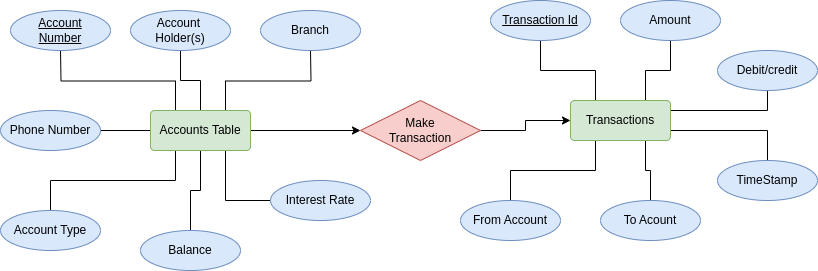

The diagram above was exported from draw.io. Its source (the exported page's mxGraphModel, read from the mxfile embedded in the PNG):
<mxGraphModel dx="1434" dy="788" grid="1" gridSize="10" guides="1" tooltips="1" connect="1" arrows="1" fold="1" page="1" pageScale="1" pageWidth="827" pageHeight="1169" math="0" shadow="0">
  <root>
    <mxCell id="0" />
    <mxCell id="1" parent="0" />
    <mxCell id="air0U7epTB94DamMLi5x-9" style="edgeStyle=orthogonalEdgeStyle;rounded=0;orthogonalLoop=1;jettySize=auto;html=1;exitX=0.5;exitY=0;exitDx=0;exitDy=0;entryX=0.5;entryY=1;entryDx=0;entryDy=0;endArrow=none;endFill=0;" parent="1" source="air0U7epTB94DamMLi5x-1" target="air0U7epTB94DamMLi5x-2" edge="1">
      <mxGeometry relative="1" as="geometry" />
    </mxCell>
    <mxCell id="air0U7epTB94DamMLi5x-10" style="edgeStyle=orthogonalEdgeStyle;rounded=0;orthogonalLoop=1;jettySize=auto;html=1;exitX=0.25;exitY=0;exitDx=0;exitDy=0;endArrow=none;endFill=0;" parent="1" source="air0U7epTB94DamMLi5x-1" edge="1">
      <mxGeometry relative="1" as="geometry">
        <mxPoint x="70" y="280.0000000000001" as="targetPoint" />
      </mxGeometry>
    </mxCell>
    <mxCell id="air0U7epTB94DamMLi5x-11" style="edgeStyle=orthogonalEdgeStyle;rounded=0;orthogonalLoop=1;jettySize=auto;html=1;exitX=0;exitY=0.5;exitDx=0;exitDy=0;entryX=1;entryY=0.5;entryDx=0;entryDy=0;endArrow=none;endFill=0;" parent="1" source="air0U7epTB94DamMLi5x-1" target="air0U7epTB94DamMLi5x-5" edge="1">
      <mxGeometry relative="1" as="geometry" />
    </mxCell>
    <mxCell id="air0U7epTB94DamMLi5x-12" style="edgeStyle=orthogonalEdgeStyle;rounded=0;orthogonalLoop=1;jettySize=auto;html=1;exitX=0.25;exitY=1;exitDx=0;exitDy=0;endArrow=none;endFill=0;" parent="1" source="air0U7epTB94DamMLi5x-1" target="air0U7epTB94DamMLi5x-6" edge="1">
      <mxGeometry relative="1" as="geometry" />
    </mxCell>
    <mxCell id="air0U7epTB94DamMLi5x-13" style="edgeStyle=orthogonalEdgeStyle;rounded=0;orthogonalLoop=1;jettySize=auto;html=1;exitX=0.5;exitY=1;exitDx=0;exitDy=0;entryX=0.5;entryY=0;entryDx=0;entryDy=0;endArrow=none;endFill=0;" parent="1" source="air0U7epTB94DamMLi5x-1" target="air0U7epTB94DamMLi5x-7" edge="1">
      <mxGeometry relative="1" as="geometry" />
    </mxCell>
    <mxCell id="air0U7epTB94DamMLi5x-14" style="edgeStyle=orthogonalEdgeStyle;rounded=0;orthogonalLoop=1;jettySize=auto;html=1;exitX=0.75;exitY=1;exitDx=0;exitDy=0;entryX=0;entryY=0.5;entryDx=0;entryDy=0;endArrow=none;endFill=0;" parent="1" source="air0U7epTB94DamMLi5x-1" target="air0U7epTB94DamMLi5x-8" edge="1">
      <mxGeometry relative="1" as="geometry" />
    </mxCell>
    <mxCell id="air0U7epTB94DamMLi5x-16" style="edgeStyle=orthogonalEdgeStyle;rounded=0;orthogonalLoop=1;jettySize=auto;html=1;exitX=0.75;exitY=0;exitDx=0;exitDy=0;endArrow=none;endFill=0;" parent="1" source="air0U7epTB94DamMLi5x-1" edge="1">
      <mxGeometry relative="1" as="geometry">
        <mxPoint x="320" y="280.0000000000001" as="targetPoint" />
      </mxGeometry>
    </mxCell>
    <mxCell id="air0U7epTB94DamMLi5x-32" style="edgeStyle=orthogonalEdgeStyle;rounded=0;orthogonalLoop=1;jettySize=auto;html=1;entryX=0;entryY=0.5;entryDx=0;entryDy=0;" parent="1" source="air0U7epTB94DamMLi5x-1" target="air0U7epTB94DamMLi5x-31" edge="1">
      <mxGeometry relative="1" as="geometry" />
    </mxCell>
    <mxCell id="air0U7epTB94DamMLi5x-1" value="Accounts Table" style="rounded=1;arcSize=10;whiteSpace=wrap;html=1;align=center;fillColor=#d5e8d4;strokeColor=#82b366;" parent="1" vertex="1">
      <mxGeometry x="160" y="340" width="100" height="40" as="geometry" />
    </mxCell>
    <mxCell id="air0U7epTB94DamMLi5x-2" value="Account&amp;nbsp;&lt;br&gt;Holder(s)" style="ellipse;whiteSpace=wrap;html=1;align=center;fillColor=#dae8fc;strokeColor=#6c8ebf;" parent="1" vertex="1">
      <mxGeometry x="140" y="240" width="100" height="40" as="geometry" />
    </mxCell>
    <mxCell id="air0U7epTB94DamMLi5x-4" value="Account &lt;br&gt;Number" style="ellipse;whiteSpace=wrap;html=1;align=center;fontStyle=4;fillColor=#dae8fc;strokeColor=#6c8ebf;" parent="1" vertex="1">
      <mxGeometry x="20" y="240" width="100" height="40" as="geometry" />
    </mxCell>
    <mxCell id="air0U7epTB94DamMLi5x-5" value="Phone Number" style="ellipse;whiteSpace=wrap;html=1;align=center;fillColor=#dae8fc;strokeColor=#6c8ebf;" parent="1" vertex="1">
      <mxGeometry x="10" y="340" width="100" height="40" as="geometry" />
    </mxCell>
    <mxCell id="air0U7epTB94DamMLi5x-6" value="Account Type" style="ellipse;whiteSpace=wrap;html=1;align=center;fillColor=#dae8fc;strokeColor=#6c8ebf;" parent="1" vertex="1">
      <mxGeometry x="10" y="440" width="100" height="40" as="geometry" />
    </mxCell>
    <mxCell id="air0U7epTB94DamMLi5x-7" value="Balance" style="ellipse;whiteSpace=wrap;html=1;align=center;fillColor=#dae8fc;strokeColor=#6c8ebf;" parent="1" vertex="1">
      <mxGeometry x="150" y="460" width="100" height="40" as="geometry" />
    </mxCell>
    <mxCell id="air0U7epTB94DamMLi5x-8" value="Interest Rate" style="ellipse;whiteSpace=wrap;html=1;align=center;fillColor=#dae8fc;strokeColor=#6c8ebf;" parent="1" vertex="1">
      <mxGeometry x="280" y="410" width="100" height="40" as="geometry" />
    </mxCell>
    <mxCell id="air0U7epTB94DamMLi5x-15" value="Branch" style="ellipse;whiteSpace=wrap;html=1;align=center;fillColor=#dae8fc;strokeColor=#6c8ebf;" parent="1" vertex="1">
      <mxGeometry x="270" y="240" width="100" height="40" as="geometry" />
    </mxCell>
    <mxCell id="air0U7epTB94DamMLi5x-25" style="edgeStyle=orthogonalEdgeStyle;rounded=0;orthogonalLoop=1;jettySize=auto;html=1;exitX=0.25;exitY=0;exitDx=0;exitDy=0;entryX=0.5;entryY=1;entryDx=0;entryDy=0;endArrow=none;endFill=0;" parent="1" source="air0U7epTB94DamMLi5x-17" target="air0U7epTB94DamMLi5x-18" edge="1">
      <mxGeometry relative="1" as="geometry" />
    </mxCell>
    <mxCell id="air0U7epTB94DamMLi5x-26" style="edgeStyle=orthogonalEdgeStyle;rounded=0;orthogonalLoop=1;jettySize=auto;html=1;exitX=0.75;exitY=0;exitDx=0;exitDy=0;entryX=0.5;entryY=1;entryDx=0;entryDy=0;endArrow=none;endFill=0;" parent="1" source="air0U7epTB94DamMLi5x-17" target="air0U7epTB94DamMLi5x-20" edge="1">
      <mxGeometry relative="1" as="geometry" />
    </mxCell>
    <mxCell id="air0U7epTB94DamMLi5x-27" style="edgeStyle=orthogonalEdgeStyle;rounded=0;orthogonalLoop=1;jettySize=auto;html=1;exitX=1;exitY=0.25;exitDx=0;exitDy=0;entryX=0.5;entryY=1;entryDx=0;entryDy=0;endArrow=none;endFill=0;" parent="1" source="air0U7epTB94DamMLi5x-17" target="air0U7epTB94DamMLi5x-23" edge="1">
      <mxGeometry relative="1" as="geometry" />
    </mxCell>
    <mxCell id="air0U7epTB94DamMLi5x-28" style="edgeStyle=orthogonalEdgeStyle;rounded=0;orthogonalLoop=1;jettySize=auto;html=1;exitX=1;exitY=0.75;exitDx=0;exitDy=0;entryX=0.5;entryY=0;entryDx=0;entryDy=0;endArrow=none;endFill=0;" parent="1" source="air0U7epTB94DamMLi5x-17" target="air0U7epTB94DamMLi5x-24" edge="1">
      <mxGeometry relative="1" as="geometry" />
    </mxCell>
    <mxCell id="air0U7epTB94DamMLi5x-29" style="edgeStyle=orthogonalEdgeStyle;rounded=0;orthogonalLoop=1;jettySize=auto;html=1;exitX=0.75;exitY=1;exitDx=0;exitDy=0;endArrow=none;endFill=0;" parent="1" source="air0U7epTB94DamMLi5x-17" target="air0U7epTB94DamMLi5x-22" edge="1">
      <mxGeometry relative="1" as="geometry" />
    </mxCell>
    <mxCell id="air0U7epTB94DamMLi5x-30" style="edgeStyle=orthogonalEdgeStyle;rounded=0;orthogonalLoop=1;jettySize=auto;html=1;exitX=0.25;exitY=1;exitDx=0;exitDy=0;entryX=0.5;entryY=0;entryDx=0;entryDy=0;endArrow=none;endFill=0;" parent="1" source="air0U7epTB94DamMLi5x-17" target="air0U7epTB94DamMLi5x-21" edge="1">
      <mxGeometry relative="1" as="geometry" />
    </mxCell>
    <mxCell id="air0U7epTB94DamMLi5x-17" value="Transactions" style="rounded=1;arcSize=10;whiteSpace=wrap;html=1;align=center;fillColor=#d5e8d4;strokeColor=#82b366;" parent="1" vertex="1">
      <mxGeometry x="580" y="330" width="100" height="40" as="geometry" />
    </mxCell>
    <mxCell id="air0U7epTB94DamMLi5x-18" value="Transaction Id" style="ellipse;whiteSpace=wrap;html=1;align=center;fontStyle=4;fillColor=#dae8fc;strokeColor=#6c8ebf;" parent="1" vertex="1">
      <mxGeometry x="500" y="230" width="100" height="40" as="geometry" />
    </mxCell>
    <mxCell id="air0U7epTB94DamMLi5x-20" value="Amount" style="ellipse;whiteSpace=wrap;html=1;align=center;fillColor=#dae8fc;strokeColor=#6c8ebf;" parent="1" vertex="1">
      <mxGeometry x="630" y="230" width="100" height="40" as="geometry" />
    </mxCell>
    <mxCell id="air0U7epTB94DamMLi5x-21" value="From Account" style="ellipse;whiteSpace=wrap;html=1;align=center;fillColor=#dae8fc;strokeColor=#6c8ebf;" parent="1" vertex="1">
      <mxGeometry x="470" y="430" width="100" height="40" as="geometry" />
    </mxCell>
    <mxCell id="air0U7epTB94DamMLi5x-22" value="To Acount" style="ellipse;whiteSpace=wrap;html=1;align=center;fillColor=#dae8fc;strokeColor=#6c8ebf;" parent="1" vertex="1">
      <mxGeometry x="610" y="430" width="100" height="40" as="geometry" />
    </mxCell>
    <mxCell id="air0U7epTB94DamMLi5x-23" value="Debit/credit" style="ellipse;whiteSpace=wrap;html=1;align=center;fillColor=#dae8fc;strokeColor=#6c8ebf;" parent="1" vertex="1">
      <mxGeometry x="727" y="280" width="100" height="40" as="geometry" />
    </mxCell>
    <mxCell id="air0U7epTB94DamMLi5x-24" value="TimeStamp" style="ellipse;whiteSpace=wrap;html=1;align=center;fillColor=#dae8fc;strokeColor=#6c8ebf;" parent="1" vertex="1">
      <mxGeometry x="727" y="390" width="100" height="40" as="geometry" />
    </mxCell>
    <mxCell id="air0U7epTB94DamMLi5x-33" style="edgeStyle=orthogonalEdgeStyle;rounded=0;orthogonalLoop=1;jettySize=auto;html=1;entryX=0;entryY=0.5;entryDx=0;entryDy=0;" parent="1" source="air0U7epTB94DamMLi5x-31" target="air0U7epTB94DamMLi5x-17" edge="1">
      <mxGeometry relative="1" as="geometry" />
    </mxCell>
    <mxCell id="air0U7epTB94DamMLi5x-31" value="Make &lt;br&gt;Transaction" style="shape=rhombus;perimeter=rhombusPerimeter;whiteSpace=wrap;html=1;align=center;fillColor=#f8cecc;strokeColor=#b85450;" parent="1" vertex="1">
      <mxGeometry x="370" y="330" width="120" height="60" as="geometry" />
    </mxCell>
  </root>
</mxGraphModel>